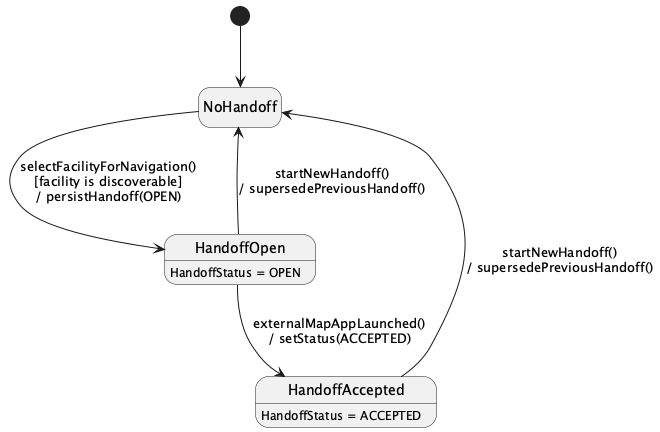

The diagram above was rendered by PlantUML. Its source (embedded in the PNG):
@startuml StateChartDiagram_01EmergencyMapFacilityRouteandNavigation
hide empty description
[*] --> NoHandoff

NoHandoff --> HandoffOpen : selectFacilityForNavigation()\n[facility is discoverable]\n/ persistHandoff(OPEN)
HandoffOpen --> HandoffAccepted : externalMapAppLaunched()\n/ setStatus(ACCEPTED)
HandoffOpen --> NoHandoff : startNewHandoff()\n/ supersedePreviousHandoff()
HandoffAccepted --> NoHandoff : startNewHandoff()\n/ supersedePreviousHandoff()

HandoffOpen : HandoffStatus = OPEN
HandoffAccepted : HandoffStatus = ACCEPTED
@enduml